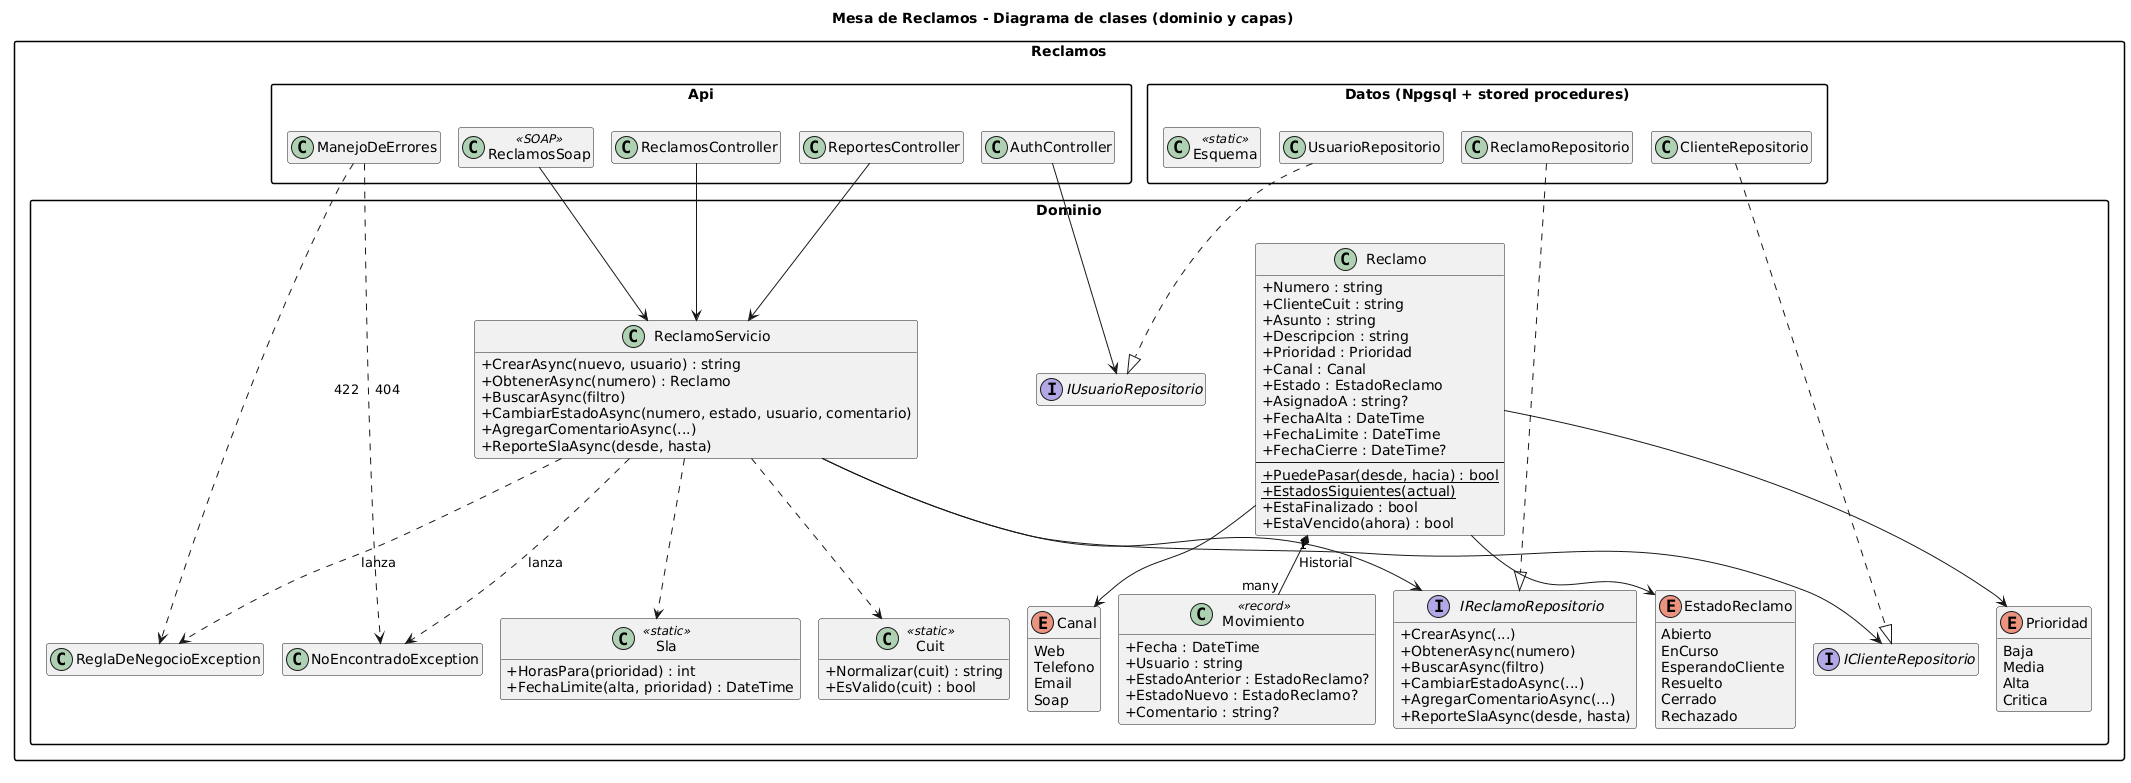

The diagram above was rendered by PlantUML. Its source (embedded in the PNG):
@startuml clases
title Mesa de Reclamos - Diagrama de clases (dominio y capas)
skinparam classAttributeIconSize 0
skinparam shadowing false
skinparam packageStyle rectangle
hide empty members

package "Reclamos.Dominio" {
  enum EstadoReclamo {
    Abierto
    EnCurso
    EsperandoCliente
    Resuelto
    Cerrado
    Rechazado
  }
  enum Prioridad {
    Baja
    Media
    Alta
    Critica
  }
  enum Canal {
    Web
    Telefono
    Email
    Soap
  }
  class Reclamo {
    + Numero : string
    + ClienteCuit : string
    + Asunto : string
    + Descripcion : string
    + Prioridad : Prioridad
    + Canal : Canal
    + Estado : EstadoReclamo
    + AsignadoA : string?
    + FechaAlta : DateTime
    + FechaLimite : DateTime
    + FechaCierre : DateTime?
    --
    + {static} PuedePasar(desde, hacia) : bool
    + {static} EstadosSiguientes(actual)
    + EstaFinalizado : bool
    + EstaVencido(ahora) : bool
  }
  class Movimiento <<record>> {
    + Fecha : DateTime
    + Usuario : string
    + EstadoAnterior : EstadoReclamo?
    + EstadoNuevo : EstadoReclamo?
    + Comentario : string?
  }
  class Sla <<static>> {
    + HorasPara(prioridad) : int
    + FechaLimite(alta, prioridad) : DateTime
  }
  class Cuit <<static>> {
    + Normalizar(cuit) : string
    + EsValido(cuit) : bool
  }
  interface IReclamoRepositorio {
    + CrearAsync(...)
    + ObtenerAsync(numero)
    + BuscarAsync(filtro)
    + CambiarEstadoAsync(...)
    + AgregarComentarioAsync(...)
    + ReporteSlaAsync(desde, hasta)
  }
  interface IClienteRepositorio
  interface IUsuarioRepositorio
  class ReclamoServicio {
    + CrearAsync(nuevo, usuario) : string
    + ObtenerAsync(numero) : Reclamo
    + BuscarAsync(filtro)
    + CambiarEstadoAsync(numero, estado, usuario, comentario)
    + AgregarComentarioAsync(...)
    + ReporteSlaAsync(desde, hasta)
  }
  class ReglaDeNegocioException
  class NoEncontradoException
}

package "Reclamos.Datos (Npgsql + stored procedures)" {
  class ReclamoRepositorio
  class ClienteRepositorio
  class UsuarioRepositorio
  class Esquema <<static>>
}

package "Reclamos.Api" {
  class ReclamosController
  class ReportesController
  class AuthController
  class ReclamosSoap <<SOAP>>
  class ManejoDeErrores
}

Reclamo "1" *-- "many" Movimiento : Historial
Reclamo --> EstadoReclamo
Reclamo --> Prioridad
Reclamo --> Canal
ReclamoServicio --> IReclamoRepositorio
ReclamoServicio --> IClienteRepositorio
ReclamoServicio ..> Sla
ReclamoServicio ..> Cuit
ReclamoServicio ..> ReglaDeNegocioException : lanza
ReclamoServicio ..> NoEncontradoException : lanza
ReclamoRepositorio ..|> IReclamoRepositorio
ClienteRepositorio ..|> IClienteRepositorio
UsuarioRepositorio ..|> IUsuarioRepositorio
ReclamosController --> ReclamoServicio
ReportesController --> ReclamoServicio
ReclamosSoap --> ReclamoServicio
AuthController --> IUsuarioRepositorio
ManejoDeErrores ..> ReglaDeNegocioException : 422
ManejoDeErrores ..> NoEncontradoException : 404
@enduml